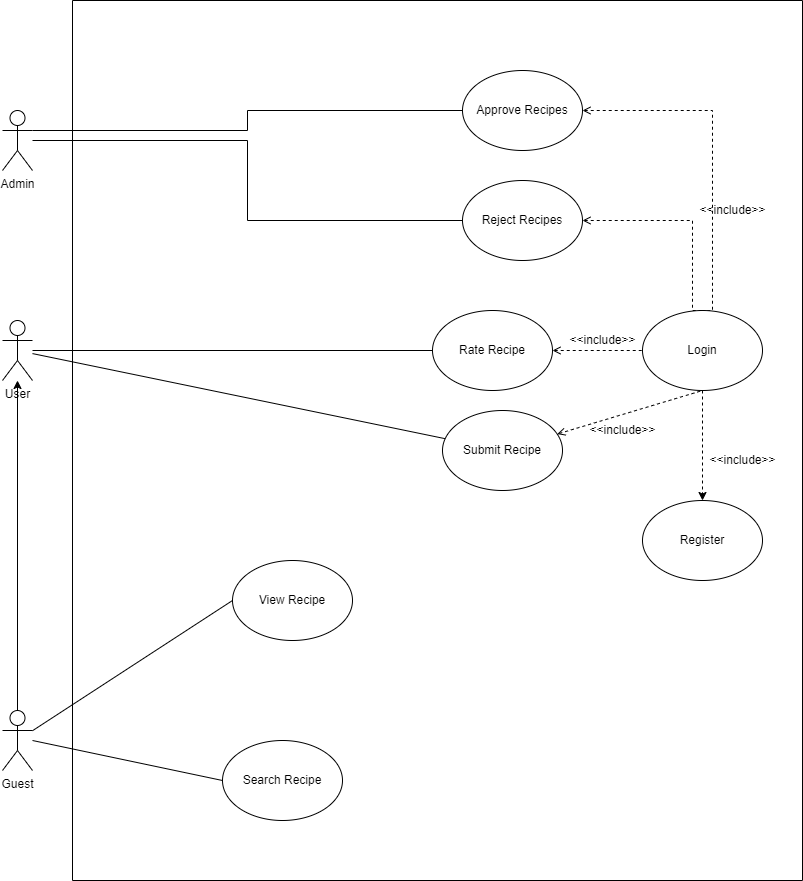

The diagram above was exported from draw.io. Its source (the exported page's mxGraphModel, read from the mxfile embedded in the PNG):
<mxGraphModel dx="1102" dy="857" grid="1" gridSize="10" guides="1" tooltips="1" connect="1" arrows="1" fold="1" page="1" pageScale="1" pageWidth="850" pageHeight="1100" math="0" shadow="0">
  <root>
    <mxCell id="0" />
    <mxCell id="1" parent="0" />
    <mxCell id="Hw29NSk5utPJt-roQ3l8-1" value="" style="swimlane;startSize=0;movable=1;resizable=1;rotatable=1;deletable=1;editable=1;connectable=1;" parent="1" vertex="1">
      <mxGeometry x="110" y="70" width="730" height="880" as="geometry" />
    </mxCell>
    <mxCell id="xZLGOdvBsRVJ33ylRqwi-13" style="edgeStyle=orthogonalEdgeStyle;rounded=0;orthogonalLoop=1;jettySize=auto;html=1;entryX=0.5;entryY=0;entryDx=0;entryDy=0;dashed=1;startArrow=open;startFill=0;endArrow=none;endFill=0;exitX=1;exitY=0.5;exitDx=0;exitDy=0;" parent="Hw29NSk5utPJt-roQ3l8-1" source="xZLGOdvBsRVJ33ylRqwi-2" target="xZLGOdvBsRVJ33ylRqwi-6" edge="1">
      <mxGeometry relative="1" as="geometry">
        <Array as="points">
          <mxPoint x="640" y="110" />
          <mxPoint x="640" y="310" />
        </Array>
        <mxPoint x="278.09475019311117" y="150" as="sourcePoint" />
      </mxGeometry>
    </mxCell>
    <mxCell id="xZLGOdvBsRVJ33ylRqwi-2" value="Approve Recipes" style="ellipse;whiteSpace=wrap;html=1;" parent="Hw29NSk5utPJt-roQ3l8-1" vertex="1">
      <mxGeometry x="390" y="70" width="120" height="80" as="geometry" />
    </mxCell>
    <mxCell id="xZLGOdvBsRVJ33ylRqwi-3" value="Reject Recipes" style="ellipse;whiteSpace=wrap;html=1;" parent="Hw29NSk5utPJt-roQ3l8-1" vertex="1">
      <mxGeometry x="390" y="180" width="120" height="80" as="geometry" />
    </mxCell>
    <mxCell id="YmwZD0cjP7jEZuR1ltUu-4" style="edgeStyle=orthogonalEdgeStyle;rounded=0;orthogonalLoop=1;jettySize=auto;html=1;dashed=1;" parent="Hw29NSk5utPJt-roQ3l8-1" source="xZLGOdvBsRVJ33ylRqwi-6" target="aeLtoKzcR3uG8ipepU-z-13" edge="1">
      <mxGeometry relative="1" as="geometry" />
    </mxCell>
    <mxCell id="xZLGOdvBsRVJ33ylRqwi-6" value="Login" style="ellipse;whiteSpace=wrap;html=1;" parent="Hw29NSk5utPJt-roQ3l8-1" vertex="1">
      <mxGeometry x="570" y="310" width="120" height="80" as="geometry" />
    </mxCell>
    <mxCell id="xZLGOdvBsRVJ33ylRqwi-26" style="edgeStyle=none;rounded=0;orthogonalLoop=1;jettySize=auto;html=1;entryX=0;entryY=0.5;entryDx=0;entryDy=0;startArrow=open;startFill=0;endArrow=none;endFill=0;dashed=1;" parent="Hw29NSk5utPJt-roQ3l8-1" source="xZLGOdvBsRVJ33ylRqwi-17" target="xZLGOdvBsRVJ33ylRqwi-6" edge="1">
      <mxGeometry relative="1" as="geometry" />
    </mxCell>
    <mxCell id="xZLGOdvBsRVJ33ylRqwi-17" value="Rate Recipe" style="ellipse;whiteSpace=wrap;html=1;" parent="Hw29NSk5utPJt-roQ3l8-1" vertex="1">
      <mxGeometry x="360" y="310" width="120" height="80" as="geometry" />
    </mxCell>
    <mxCell id="xZLGOdvBsRVJ33ylRqwi-27" style="edgeStyle=none;rounded=0;orthogonalLoop=1;jettySize=auto;html=1;entryX=0.5;entryY=1;entryDx=0;entryDy=0;startArrow=open;startFill=0;endArrow=none;endFill=0;dashed=1;" parent="Hw29NSk5utPJt-roQ3l8-1" source="xZLGOdvBsRVJ33ylRqwi-18" target="xZLGOdvBsRVJ33ylRqwi-6" edge="1">
      <mxGeometry relative="1" as="geometry" />
    </mxCell>
    <mxCell id="xZLGOdvBsRVJ33ylRqwi-18" value="Submit Recipe" style="ellipse;whiteSpace=wrap;html=1;" parent="Hw29NSk5utPJt-roQ3l8-1" vertex="1">
      <mxGeometry x="370" y="410" width="120" height="80" as="geometry" />
    </mxCell>
    <mxCell id="xZLGOdvBsRVJ33ylRqwi-14" value="&amp;lt;&amp;lt;include&amp;gt;&amp;gt;" style="text;html=1;align=center;verticalAlign=middle;resizable=0;points=[];autosize=1;strokeColor=none;fillColor=none;" parent="Hw29NSk5utPJt-roQ3l8-1" vertex="1">
      <mxGeometry x="620" y="200" width="80" height="20" as="geometry" />
    </mxCell>
    <mxCell id="ilQDTn6SlGDXljOaq_Rg-1" value="Search Recipe" style="ellipse;whiteSpace=wrap;html=1;" parent="Hw29NSk5utPJt-roQ3l8-1" vertex="1">
      <mxGeometry x="150" y="740" width="120" height="80" as="geometry" />
    </mxCell>
    <mxCell id="ilQDTn6SlGDXljOaq_Rg-2" value="View Recipe" style="ellipse;whiteSpace=wrap;html=1;" parent="Hw29NSk5utPJt-roQ3l8-1" vertex="1">
      <mxGeometry x="160" y="560" width="120" height="80" as="geometry" />
    </mxCell>
    <mxCell id="aeLtoKzcR3uG8ipepU-z-13" value="Register" style="ellipse;whiteSpace=wrap;html=1;" parent="Hw29NSk5utPJt-roQ3l8-1" vertex="1">
      <mxGeometry x="570" y="500" width="120" height="80" as="geometry" />
    </mxCell>
    <mxCell id="YmwZD0cjP7jEZuR1ltUu-2" style="edgeStyle=orthogonalEdgeStyle;rounded=0;orthogonalLoop=1;jettySize=auto;html=1;entryX=0.5;entryY=0;entryDx=0;entryDy=0;dashed=1;startArrow=open;startFill=0;endArrow=none;endFill=0;" parent="Hw29NSk5utPJt-roQ3l8-1" target="xZLGOdvBsRVJ33ylRqwi-6" edge="1">
      <mxGeometry relative="1" as="geometry">
        <Array as="points">
          <mxPoint x="510" y="220" />
          <mxPoint x="620" y="220" />
          <mxPoint x="620" y="310" />
        </Array>
        <mxPoint x="510" y="220" as="sourcePoint" />
        <mxPoint x="740" y="380" as="targetPoint" />
      </mxGeometry>
    </mxCell>
    <mxCell id="aeLtoKzcR3uG8ipepU-z-15" value="&amp;lt;&amp;lt;include&amp;gt;&amp;gt;" style="text;html=1;align=center;verticalAlign=middle;resizable=0;points=[];autosize=1;strokeColor=none;fillColor=none;" parent="Hw29NSk5utPJt-roQ3l8-1" vertex="1">
      <mxGeometry x="630" y="450" width="80" height="20" as="geometry" />
    </mxCell>
    <mxCell id="xZLGOdvBsRVJ33ylRqwi-7" style="edgeStyle=orthogonalEdgeStyle;rounded=0;orthogonalLoop=1;jettySize=auto;html=1;entryX=0;entryY=0.5;entryDx=0;entryDy=0;endArrow=none;endFill=0;" parent="1" source="Hw29NSk5utPJt-roQ3l8-2" target="xZLGOdvBsRVJ33ylRqwi-2" edge="1">
      <mxGeometry relative="1" as="geometry">
        <mxPoint x="270" y="210" as="targetPoint" />
        <Array as="points">
          <mxPoint x="285" y="200" />
          <mxPoint x="285" y="180" />
        </Array>
      </mxGeometry>
    </mxCell>
    <mxCell id="Hw29NSk5utPJt-roQ3l8-2" value="Admin" style="shape=umlActor;verticalLabelPosition=bottom;verticalAlign=top;html=1;outlineConnect=0;" parent="1" vertex="1">
      <mxGeometry x="40" y="180" width="30" height="60" as="geometry" />
    </mxCell>
    <mxCell id="xZLGOdvBsRVJ33ylRqwi-24" style="edgeStyle=none;rounded=0;orthogonalLoop=1;jettySize=auto;html=1;entryX=0;entryY=0.5;entryDx=0;entryDy=0;startArrow=none;startFill=0;endArrow=none;endFill=0;" parent="1" source="Hw29NSk5utPJt-roQ3l8-3" target="xZLGOdvBsRVJ33ylRqwi-17" edge="1">
      <mxGeometry relative="1" as="geometry" />
    </mxCell>
    <mxCell id="xZLGOdvBsRVJ33ylRqwi-25" style="edgeStyle=none;rounded=0;orthogonalLoop=1;jettySize=auto;html=1;startArrow=none;startFill=0;endArrow=none;endFill=0;" parent="1" source="Hw29NSk5utPJt-roQ3l8-3" target="xZLGOdvBsRVJ33ylRqwi-18" edge="1">
      <mxGeometry relative="1" as="geometry" />
    </mxCell>
    <mxCell id="Hw29NSk5utPJt-roQ3l8-3" value="User" style="shape=umlActor;verticalLabelPosition=bottom;verticalAlign=top;html=1;outlineConnect=0;" parent="1" vertex="1">
      <mxGeometry x="40" y="390" width="30" height="60" as="geometry" />
    </mxCell>
    <mxCell id="aeLtoKzcR3uG8ipepU-z-2" style="edgeStyle=none;rounded=0;orthogonalLoop=1;jettySize=auto;html=1;entryX=0;entryY=0.5;entryDx=0;entryDy=0;startArrow=none;startFill=0;endArrow=none;endFill=0;" parent="1" source="Hw29NSk5utPJt-roQ3l8-4" target="ilQDTn6SlGDXljOaq_Rg-2" edge="1">
      <mxGeometry relative="1" as="geometry" />
    </mxCell>
    <mxCell id="YmwZD0cjP7jEZuR1ltUu-3" style="edgeStyle=orthogonalEdgeStyle;rounded=0;orthogonalLoop=1;jettySize=auto;html=1;" parent="1" source="Hw29NSk5utPJt-roQ3l8-4" target="Hw29NSk5utPJt-roQ3l8-3" edge="1">
      <mxGeometry relative="1" as="geometry" />
    </mxCell>
    <mxCell id="Hw29NSk5utPJt-roQ3l8-4" value="Guest" style="shape=umlActor;verticalLabelPosition=bottom;verticalAlign=top;html=1;outlineConnect=0;" parent="1" vertex="1">
      <mxGeometry x="40" y="780" width="30" height="60" as="geometry" />
    </mxCell>
    <mxCell id="xZLGOdvBsRVJ33ylRqwi-28" value="&amp;lt;&amp;lt;include&amp;gt;&amp;gt;" style="text;html=1;align=center;verticalAlign=middle;resizable=0;points=[];autosize=1;strokeColor=none;fillColor=none;" parent="1" vertex="1">
      <mxGeometry x="600" y="400" width="80" height="20" as="geometry" />
    </mxCell>
    <mxCell id="xZLGOdvBsRVJ33ylRqwi-29" value="&amp;lt;&amp;lt;include&amp;gt;&amp;gt;" style="text;html=1;align=center;verticalAlign=middle;resizable=0;points=[];autosize=1;strokeColor=none;fillColor=none;" parent="1" vertex="1">
      <mxGeometry x="620" y="490" width="80" height="20" as="geometry" />
    </mxCell>
    <mxCell id="aeLtoKzcR3uG8ipepU-z-6" style="edgeStyle=none;rounded=0;orthogonalLoop=1;jettySize=auto;html=1;entryX=0;entryY=0.5;entryDx=0;entryDy=0;startArrow=none;startFill=0;endArrow=none;endFill=0;" parent="1" target="ilQDTn6SlGDXljOaq_Rg-1" edge="1">
      <mxGeometry relative="1" as="geometry">
        <mxPoint x="70" y="810" as="sourcePoint" />
        <mxPoint x="270" y="620" as="targetPoint" />
      </mxGeometry>
    </mxCell>
    <mxCell id="YmwZD0cjP7jEZuR1ltUu-1" style="edgeStyle=orthogonalEdgeStyle;rounded=0;orthogonalLoop=1;jettySize=auto;html=1;endArrow=none;endFill=0;entryX=0;entryY=0.5;entryDx=0;entryDy=0;" parent="1" source="Hw29NSk5utPJt-roQ3l8-2" target="xZLGOdvBsRVJ33ylRqwi-3" edge="1">
      <mxGeometry relative="1" as="geometry">
        <mxPoint x="270" y="210" as="targetPoint" />
      </mxGeometry>
    </mxCell>
  </root>
</mxGraphModel>